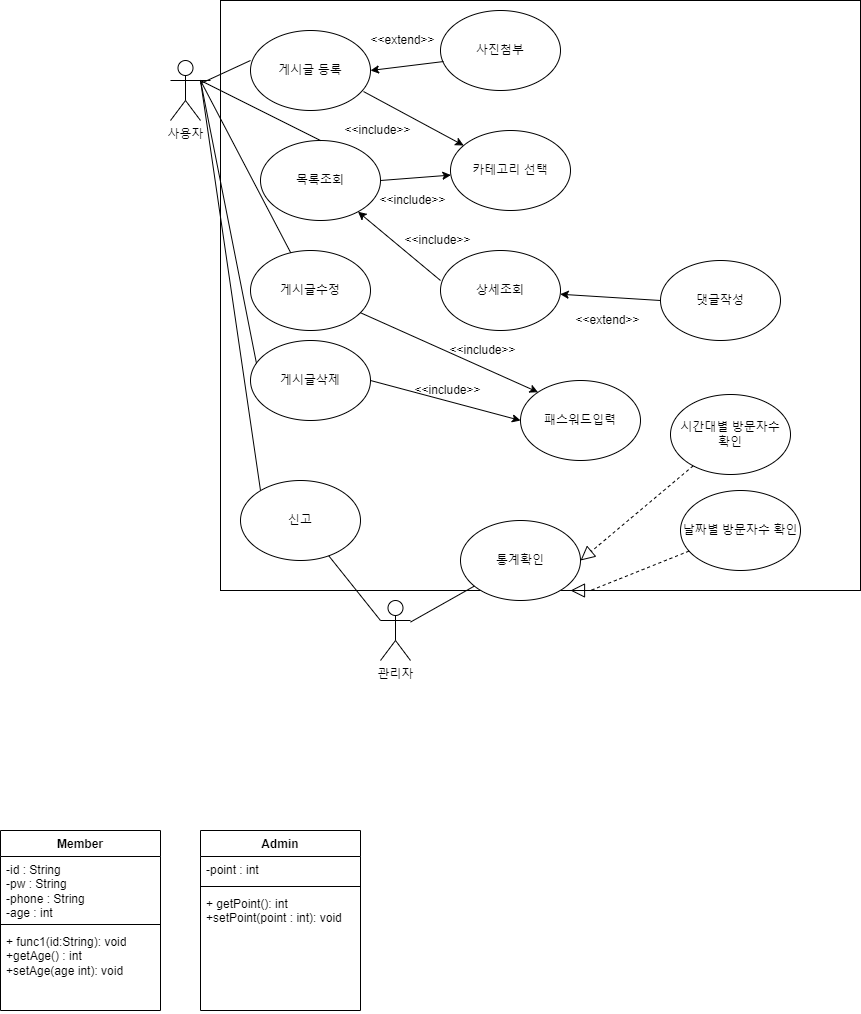

The diagram above was exported from draw.io. Its source (the exported page's mxGraphModel, read from the mxfile embedded in the PNG):
<mxGraphModel dx="1434" dy="1566" grid="1" gridSize="10" guides="1" tooltips="1" connect="1" arrows="1" fold="1" page="1" pageScale="1" pageWidth="1169" pageHeight="827" math="0" shadow="0">
  <root>
    <mxCell id="0" />
    <mxCell id="1" parent="0" />
    <mxCell id="rICHqOhXvpS290OlqWO5-69" value="" style="rounded=0;whiteSpace=wrap;html=1;" vertex="1" parent="1">
      <mxGeometry x="280" y="-20" width="640" height="590" as="geometry" />
    </mxCell>
    <mxCell id="rICHqOhXvpS290OlqWO5-1" value="Member" style="swimlane;fontStyle=1;align=center;verticalAlign=top;childLayout=stackLayout;horizontal=1;startSize=26;horizontalStack=0;resizeParent=1;resizeParentMax=0;resizeLast=0;collapsible=1;marginBottom=0;whiteSpace=wrap;html=1;" vertex="1" parent="1">
      <mxGeometry x="60" y="810" width="160" height="180" as="geometry" />
    </mxCell>
    <mxCell id="rICHqOhXvpS290OlqWO5-2" value="-id : String&lt;br&gt;-pw : String&lt;br&gt;-phone : String&lt;br&gt;-age : int" style="text;strokeColor=none;fillColor=none;align=left;verticalAlign=top;spacingLeft=4;spacingRight=4;overflow=hidden;rotatable=0;points=[[0,0.5],[1,0.5]];portConstraint=eastwest;whiteSpace=wrap;html=1;" vertex="1" parent="rICHqOhXvpS290OlqWO5-1">
      <mxGeometry y="26" width="160" height="64" as="geometry" />
    </mxCell>
    <mxCell id="rICHqOhXvpS290OlqWO5-3" value="" style="line;strokeWidth=1;fillColor=none;align=left;verticalAlign=middle;spacingTop=-1;spacingLeft=3;spacingRight=3;rotatable=0;labelPosition=right;points=[];portConstraint=eastwest;strokeColor=inherit;" vertex="1" parent="rICHqOhXvpS290OlqWO5-1">
      <mxGeometry y="90" width="160" height="8" as="geometry" />
    </mxCell>
    <mxCell id="rICHqOhXvpS290OlqWO5-4" value="+ func1(id:String): void&lt;br&gt;+getAge() : int&lt;br&gt;+setAge(age int): void" style="text;strokeColor=none;fillColor=none;align=left;verticalAlign=top;spacingLeft=4;spacingRight=4;overflow=hidden;rotatable=0;points=[[0,0.5],[1,0.5]];portConstraint=eastwest;whiteSpace=wrap;html=1;" vertex="1" parent="rICHqOhXvpS290OlqWO5-1">
      <mxGeometry y="98" width="160" height="82" as="geometry" />
    </mxCell>
    <mxCell id="rICHqOhXvpS290OlqWO5-9" value="Admin" style="swimlane;fontStyle=1;align=center;verticalAlign=top;childLayout=stackLayout;horizontal=1;startSize=26;horizontalStack=0;resizeParent=1;resizeParentMax=0;resizeLast=0;collapsible=1;marginBottom=0;whiteSpace=wrap;html=1;" vertex="1" parent="1">
      <mxGeometry x="260" y="810" width="160" height="180" as="geometry" />
    </mxCell>
    <mxCell id="rICHqOhXvpS290OlqWO5-10" value="-point : int" style="text;strokeColor=none;fillColor=none;align=left;verticalAlign=top;spacingLeft=4;spacingRight=4;overflow=hidden;rotatable=0;points=[[0,0.5],[1,0.5]];portConstraint=eastwest;whiteSpace=wrap;html=1;" vertex="1" parent="rICHqOhXvpS290OlqWO5-9">
      <mxGeometry y="26" width="160" height="26" as="geometry" />
    </mxCell>
    <mxCell id="rICHqOhXvpS290OlqWO5-11" value="" style="line;strokeWidth=1;fillColor=none;align=left;verticalAlign=middle;spacingTop=-1;spacingLeft=3;spacingRight=3;rotatable=0;labelPosition=right;points=[];portConstraint=eastwest;strokeColor=inherit;" vertex="1" parent="rICHqOhXvpS290OlqWO5-9">
      <mxGeometry y="52" width="160" height="8" as="geometry" />
    </mxCell>
    <mxCell id="rICHqOhXvpS290OlqWO5-12" value="+ getPoint(): int&lt;br&gt;+setPoint(point : int): void" style="text;strokeColor=none;fillColor=none;align=left;verticalAlign=top;spacingLeft=4;spacingRight=4;overflow=hidden;rotatable=0;points=[[0,0.5],[1,0.5]];portConstraint=eastwest;whiteSpace=wrap;html=1;" vertex="1" parent="rICHqOhXvpS290OlqWO5-9">
      <mxGeometry y="60" width="160" height="120" as="geometry" />
    </mxCell>
    <mxCell id="rICHqOhXvpS290OlqWO5-14" value="사용자&lt;br&gt;" style="shape=umlActor;verticalLabelPosition=bottom;verticalAlign=top;html=1;outlineConnect=0;" vertex="1" parent="1">
      <mxGeometry x="230" y="40" width="30" height="60" as="geometry" />
    </mxCell>
    <mxCell id="rICHqOhXvpS290OlqWO5-15" value="관리자" style="shape=umlActor;verticalLabelPosition=bottom;verticalAlign=top;html=1;outlineConnect=0;" vertex="1" parent="1">
      <mxGeometry x="440" y="580" width="30" height="60" as="geometry" />
    </mxCell>
    <mxCell id="rICHqOhXvpS290OlqWO5-21" value="게시글 등록" style="ellipse;whiteSpace=wrap;html=1;" vertex="1" parent="1">
      <mxGeometry x="310" y="10" width="120" height="80" as="geometry" />
    </mxCell>
    <mxCell id="rICHqOhXvpS290OlqWO5-22" value="댓글작성" style="ellipse;whiteSpace=wrap;html=1;" vertex="1" parent="1">
      <mxGeometry x="720" y="240" width="120" height="80" as="geometry" />
    </mxCell>
    <mxCell id="rICHqOhXvpS290OlqWO5-23" value="목록조회" style="ellipse;whiteSpace=wrap;html=1;" vertex="1" parent="1">
      <mxGeometry x="320" y="120" width="120" height="80" as="geometry" />
    </mxCell>
    <mxCell id="rICHqOhXvpS290OlqWO5-24" value="게시글삭제" style="ellipse;whiteSpace=wrap;html=1;" vertex="1" parent="1">
      <mxGeometry x="310" y="320" width="120" height="80" as="geometry" />
    </mxCell>
    <mxCell id="rICHqOhXvpS290OlqWO5-25" value="게시글수정" style="ellipse;whiteSpace=wrap;html=1;" vertex="1" parent="1">
      <mxGeometry x="310" y="230" width="120" height="80" as="geometry" />
    </mxCell>
    <mxCell id="rICHqOhXvpS290OlqWO5-26" value="상세조회" style="ellipse;whiteSpace=wrap;html=1;" vertex="1" parent="1">
      <mxGeometry x="500" y="230" width="120" height="80" as="geometry" />
    </mxCell>
    <mxCell id="rICHqOhXvpS290OlqWO5-27" value="신고" style="ellipse;whiteSpace=wrap;html=1;" vertex="1" parent="1">
      <mxGeometry x="300" y="460" width="120" height="80" as="geometry" />
    </mxCell>
    <mxCell id="rICHqOhXvpS290OlqWO5-28" value="패스워드입력" style="ellipse;whiteSpace=wrap;html=1;" vertex="1" parent="1">
      <mxGeometry x="580" y="360" width="120" height="80" as="geometry" />
    </mxCell>
    <mxCell id="rICHqOhXvpS290OlqWO5-29" value="사진첨부" style="ellipse;whiteSpace=wrap;html=1;" vertex="1" parent="1">
      <mxGeometry x="500" y="-10" width="120" height="80" as="geometry" />
    </mxCell>
    <mxCell id="rICHqOhXvpS290OlqWO5-30" value="카테고리 선택" style="ellipse;whiteSpace=wrap;html=1;" vertex="1" parent="1">
      <mxGeometry x="510" y="110" width="120" height="80" as="geometry" />
    </mxCell>
    <mxCell id="rICHqOhXvpS290OlqWO5-32" value="날짜별 방문자수 확인" style="ellipse;whiteSpace=wrap;html=1;" vertex="1" parent="1">
      <mxGeometry x="740" y="470" width="120" height="80" as="geometry" />
    </mxCell>
    <mxCell id="rICHqOhXvpS290OlqWO5-34" value="시간대별 방문자수 &lt;br&gt;확인" style="ellipse;whiteSpace=wrap;html=1;" vertex="1" parent="1">
      <mxGeometry x="730" y="374" width="120" height="80" as="geometry" />
    </mxCell>
    <mxCell id="rICHqOhXvpS290OlqWO5-35" value="" style="endArrow=classic;html=1;rounded=0;exitX=0.942;exitY=0.763;exitDx=0;exitDy=0;exitPerimeter=0;" edge="1" parent="1" source="rICHqOhXvpS290OlqWO5-21" target="rICHqOhXvpS290OlqWO5-30">
      <mxGeometry width="50" height="50" relative="1" as="geometry">
        <mxPoint x="610" y="100" as="sourcePoint" />
        <mxPoint x="660" y="50" as="targetPoint" />
      </mxGeometry>
    </mxCell>
    <mxCell id="rICHqOhXvpS290OlqWO5-37" value="&amp;lt;&amp;lt;include&amp;gt;&amp;gt;" style="text;html=1;strokeColor=none;fillColor=none;align=center;verticalAlign=middle;whiteSpace=wrap;rounded=0;" vertex="1" parent="1">
      <mxGeometry x="400" y="90" width="75" height="40" as="geometry" />
    </mxCell>
    <mxCell id="rICHqOhXvpS290OlqWO5-40" value="" style="endArrow=none;html=1;rounded=0;" edge="1" parent="1" source="rICHqOhXvpS290OlqWO5-14">
      <mxGeometry width="50" height="50" relative="1" as="geometry">
        <mxPoint x="260" y="90" as="sourcePoint" />
        <mxPoint x="310" y="40" as="targetPoint" />
      </mxGeometry>
    </mxCell>
    <mxCell id="rICHqOhXvpS290OlqWO5-41" value="" style="endArrow=none;html=1;rounded=0;entryX=0.5;entryY=0;entryDx=0;entryDy=0;" edge="1" parent="1" target="rICHqOhXvpS290OlqWO5-23">
      <mxGeometry width="50" height="50" relative="1" as="geometry">
        <mxPoint x="270" y="60" as="sourcePoint" />
        <mxPoint x="660" y="50" as="targetPoint" />
        <Array as="points">
          <mxPoint x="260" y="60" />
        </Array>
      </mxGeometry>
    </mxCell>
    <mxCell id="rICHqOhXvpS290OlqWO5-43" value="" style="endArrow=none;html=1;rounded=0;" edge="1" parent="1" source="rICHqOhXvpS290OlqWO5-25">
      <mxGeometry width="50" height="50" relative="1" as="geometry">
        <mxPoint x="230" y="220" as="sourcePoint" />
        <mxPoint x="260" y="60" as="targetPoint" />
      </mxGeometry>
    </mxCell>
    <mxCell id="rICHqOhXvpS290OlqWO5-44" value="" style="endArrow=none;html=1;rounded=0;exitX=0.05;exitY=0.288;exitDx=0;exitDy=0;exitPerimeter=0;" edge="1" parent="1" source="rICHqOhXvpS290OlqWO5-24">
      <mxGeometry width="50" height="50" relative="1" as="geometry">
        <mxPoint x="362" y="242" as="sourcePoint" />
        <mxPoint x="260" y="60" as="targetPoint" />
      </mxGeometry>
    </mxCell>
    <mxCell id="rICHqOhXvpS290OlqWO5-45" value="" style="endArrow=classic;html=1;rounded=0;exitX=0.025;exitY=0.638;exitDx=0;exitDy=0;exitPerimeter=0;entryX=1;entryY=0.5;entryDx=0;entryDy=0;" edge="1" parent="1" source="rICHqOhXvpS290OlqWO5-29" target="rICHqOhXvpS290OlqWO5-21">
      <mxGeometry width="50" height="50" relative="1" as="geometry">
        <mxPoint x="610" y="100" as="sourcePoint" />
        <mxPoint x="660" y="50" as="targetPoint" />
      </mxGeometry>
    </mxCell>
    <mxCell id="rICHqOhXvpS290OlqWO5-46" value="&amp;lt;&amp;lt;extend&amp;gt;&amp;gt;" style="text;html=1;strokeColor=none;fillColor=none;align=center;verticalAlign=middle;whiteSpace=wrap;rounded=0;" vertex="1" parent="1">
      <mxGeometry x="425" width="75" height="40" as="geometry" />
    </mxCell>
    <mxCell id="rICHqOhXvpS290OlqWO5-48" value="" style="endArrow=classic;html=1;rounded=0;exitX=1;exitY=0.5;exitDx=0;exitDy=0;" edge="1" parent="1" source="rICHqOhXvpS290OlqWO5-23" target="rICHqOhXvpS290OlqWO5-30">
      <mxGeometry width="50" height="50" relative="1" as="geometry">
        <mxPoint x="610" y="100" as="sourcePoint" />
        <mxPoint x="660" y="50" as="targetPoint" />
      </mxGeometry>
    </mxCell>
    <mxCell id="rICHqOhXvpS290OlqWO5-49" value="&amp;lt;&amp;lt;include&amp;gt;&amp;gt;" style="text;html=1;strokeColor=none;fillColor=none;align=center;verticalAlign=middle;whiteSpace=wrap;rounded=0;" vertex="1" parent="1">
      <mxGeometry x="435" y="160" width="75" height="40" as="geometry" />
    </mxCell>
    <mxCell id="rICHqOhXvpS290OlqWO5-51" value="" style="endArrow=classic;html=1;rounded=0;exitX=0;exitY=0.375;exitDx=0;exitDy=0;exitPerimeter=0;" edge="1" parent="1" source="rICHqOhXvpS290OlqWO5-26" target="rICHqOhXvpS290OlqWO5-23">
      <mxGeometry width="50" height="50" relative="1" as="geometry">
        <mxPoint x="610" y="100" as="sourcePoint" />
        <mxPoint x="660" y="50" as="targetPoint" />
      </mxGeometry>
    </mxCell>
    <mxCell id="rICHqOhXvpS290OlqWO5-53" value="&amp;lt;&amp;lt;include&amp;gt;&amp;gt;" style="text;html=1;strokeColor=none;fillColor=none;align=center;verticalAlign=middle;whiteSpace=wrap;rounded=0;" vertex="1" parent="1">
      <mxGeometry x="460" y="200" width="75" height="40" as="geometry" />
    </mxCell>
    <mxCell id="rICHqOhXvpS290OlqWO5-54" value="" style="endArrow=classic;html=1;rounded=0;exitX=0;exitY=0.5;exitDx=0;exitDy=0;" edge="1" parent="1" source="rICHqOhXvpS290OlqWO5-22" target="rICHqOhXvpS290OlqWO5-26">
      <mxGeometry width="50" height="50" relative="1" as="geometry">
        <mxPoint x="433" y="81" as="sourcePoint" />
        <mxPoint x="533" y="135" as="targetPoint" />
      </mxGeometry>
    </mxCell>
    <mxCell id="rICHqOhXvpS290OlqWO5-55" value="&amp;lt;&amp;lt;extend&amp;gt;&amp;gt;" style="text;html=1;strokeColor=none;fillColor=none;align=center;verticalAlign=middle;whiteSpace=wrap;rounded=0;" vertex="1" parent="1">
      <mxGeometry x="630" y="280" width="75" height="40" as="geometry" />
    </mxCell>
    <mxCell id="rICHqOhXvpS290OlqWO5-57" value="" style="endArrow=classic;html=1;rounded=0;entryX=0;entryY=0;entryDx=0;entryDy=0;" edge="1" parent="1" source="rICHqOhXvpS290OlqWO5-25" target="rICHqOhXvpS290OlqWO5-28">
      <mxGeometry width="50" height="50" relative="1" as="geometry">
        <mxPoint x="447.5" y="316" as="sourcePoint" />
        <mxPoint x="547.5" y="320" as="targetPoint" />
      </mxGeometry>
    </mxCell>
    <mxCell id="rICHqOhXvpS290OlqWO5-58" value="" style="endArrow=classic;html=1;rounded=0;entryX=0;entryY=0.5;entryDx=0;entryDy=0;" edge="1" parent="1" target="rICHqOhXvpS290OlqWO5-28">
      <mxGeometry width="50" height="50" relative="1" as="geometry">
        <mxPoint x="430" y="360" as="sourcePoint" />
        <mxPoint x="608" y="440" as="targetPoint" />
      </mxGeometry>
    </mxCell>
    <mxCell id="rICHqOhXvpS290OlqWO5-59" value="&amp;lt;&amp;lt;include&amp;gt;&amp;gt;" style="text;html=1;strokeColor=none;fillColor=none;align=center;verticalAlign=middle;whiteSpace=wrap;rounded=0;" vertex="1" parent="1">
      <mxGeometry x="505" y="310" width="75" height="40" as="geometry" />
    </mxCell>
    <mxCell id="rICHqOhXvpS290OlqWO5-60" value="&amp;lt;&amp;lt;include&amp;gt;&amp;gt;" style="text;html=1;strokeColor=none;fillColor=none;align=center;verticalAlign=middle;whiteSpace=wrap;rounded=0;" vertex="1" parent="1">
      <mxGeometry x="470" y="350" width="75" height="40" as="geometry" />
    </mxCell>
    <mxCell id="rICHqOhXvpS290OlqWO5-61" value="" style="endArrow=none;html=1;rounded=0;entryX=1;entryY=0.3333333333333333;entryDx=0;entryDy=0;entryPerimeter=0;" edge="1" parent="1" target="rICHqOhXvpS290OlqWO5-14">
      <mxGeometry width="50" height="50" relative="1" as="geometry">
        <mxPoint x="320" y="470" as="sourcePoint" />
        <mxPoint x="660" y="250" as="targetPoint" />
      </mxGeometry>
    </mxCell>
    <mxCell id="rICHqOhXvpS290OlqWO5-62" value="통계확인" style="ellipse;whiteSpace=wrap;html=1;" vertex="1" parent="1">
      <mxGeometry x="520" y="500" width="120" height="80" as="geometry" />
    </mxCell>
    <mxCell id="rICHqOhXvpS290OlqWO5-64" value="" style="endArrow=none;html=1;rounded=0;exitX=0;exitY=0.3333333333333333;exitDx=0;exitDy=0;exitPerimeter=0;" edge="1" parent="1" source="rICHqOhXvpS290OlqWO5-15" target="rICHqOhXvpS290OlqWO5-27">
      <mxGeometry width="50" height="50" relative="1" as="geometry">
        <mxPoint x="430" y="580" as="sourcePoint" />
        <mxPoint x="660" y="560" as="targetPoint" />
      </mxGeometry>
    </mxCell>
    <mxCell id="rICHqOhXvpS290OlqWO5-65" value="" style="endArrow=block;dashed=1;endFill=0;endSize=12;html=1;rounded=0;entryX=1;entryY=0.5;entryDx=0;entryDy=0;" edge="1" parent="1" source="rICHqOhXvpS290OlqWO5-34" target="rICHqOhXvpS290OlqWO5-62">
      <mxGeometry width="160" relative="1" as="geometry">
        <mxPoint x="550" y="580" as="sourcePoint" />
        <mxPoint x="710" y="580" as="targetPoint" />
      </mxGeometry>
    </mxCell>
    <mxCell id="rICHqOhXvpS290OlqWO5-66" value="" style="endArrow=block;dashed=1;endFill=0;endSize=12;html=1;rounded=0;" edge="1" parent="1" source="rICHqOhXvpS290OlqWO5-32">
      <mxGeometry width="160" relative="1" as="geometry">
        <mxPoint x="550" y="580" as="sourcePoint" />
        <mxPoint x="630" y="570" as="targetPoint" />
        <Array as="points">
          <mxPoint x="650" y="570" />
        </Array>
      </mxGeometry>
    </mxCell>
    <mxCell id="rICHqOhXvpS290OlqWO5-67" value="" style="endArrow=none;html=1;rounded=0;" edge="1" parent="1" source="rICHqOhXvpS290OlqWO5-62" target="rICHqOhXvpS290OlqWO5-15">
      <mxGeometry width="50" height="50" relative="1" as="geometry">
        <mxPoint x="450" y="610" as="sourcePoint" />
        <mxPoint x="398" y="545" as="targetPoint" />
      </mxGeometry>
    </mxCell>
  </root>
</mxGraphModel>